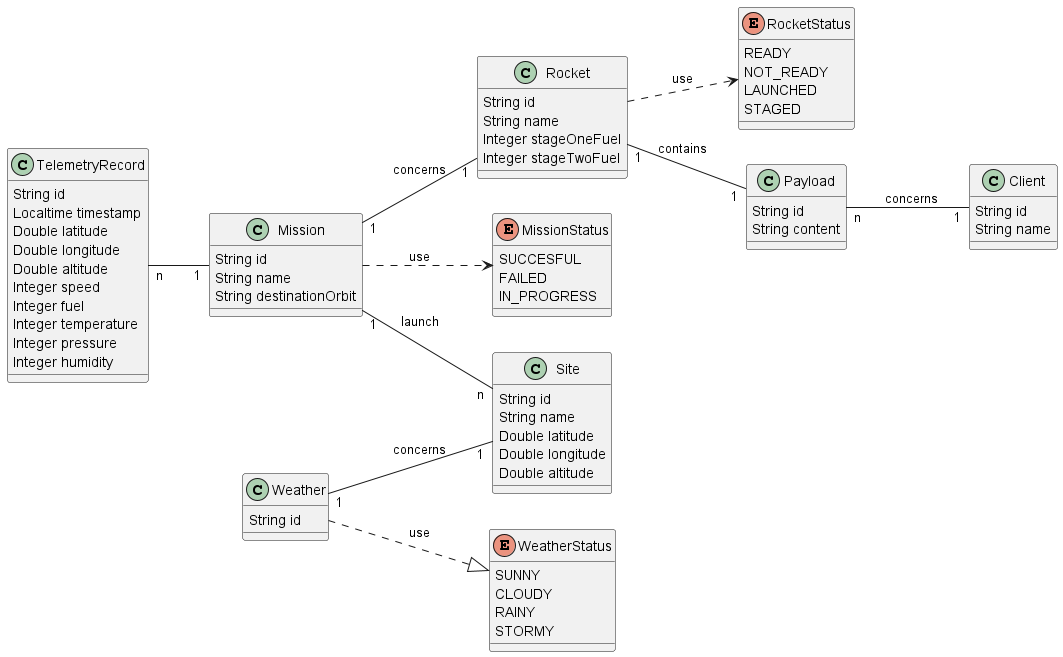

The diagram above was rendered by PlantUML. Its source (embedded in the PNG):
@startuml
left to right direction

class TelemetryRecord {
    String id
    Localtime timestamp
    Double latitude
    Double longitude
    Double altitude 
    Integer speed 
    Integer fuel 
    Integer temperature
    Integer pressure
    Integer humidity
}

enum RocketStatus {
    READY
    NOT_READY
    LAUNCHED
    STAGED
}

class Rocket {
    String id
    String name
    Integer stageOneFuel
    Integer stageTwoFuel
}

class Payload {
    String id 
    String content
} 

class Mission {
    String id 
    String name 
    String destinationOrbit
}

enum MissionStatus {
    SUCCESFUL
    FAILED
    IN_PROGRESS
}

class Site {
    String id
    String name
    Double latitude
    Double longitude
    Double altitude
}
Enum WeatherStatus {
    SUNNY
    CLOUDY
    RAINY
    STORMY
}

class Weather {
    String id
}

Weather ..|> WeatherStatus : use

class Client {
    String id 
    String name 
}

Rocket ..> RocketStatus : use
Weather "1"--"1" Site : concerns
Rocket "1"--"1" Payload : contains
Payload "n"--"1" Client : concerns
Mission "1"--"n" Site : launch
Mission "1"--"1" Rocket : concerns
Mission ..> MissionStatus : use


TelemetryRecord "n"--"1" Mission

@enduml